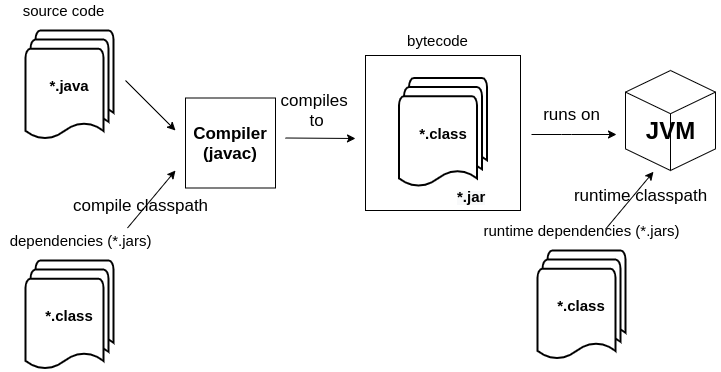

The diagram above was exported from draw.io. Its source (the exported page's mxGraphModel, read from the mxfile embedded in the PNG):
<mxGraphModel dx="1422" dy="696" grid="1" gridSize="10" guides="1" tooltips="1" connect="1" arrows="1" fold="1" page="1" pageScale="1" pageWidth="850" pageHeight="1100" math="0" shadow="0">
  <root>
    <mxCell id="0" />
    <mxCell id="1" parent="0" />
    <mxCell id="Bz45BPIK1xZyI9Vrkfo6-11" value="" style="whiteSpace=wrap;html=1;aspect=fixed;fontSize=17;align=left;" vertex="1" parent="1">
      <mxGeometry x="380" y="485" width="155" height="155" as="geometry" />
    </mxCell>
    <mxCell id="Bz45BPIK1xZyI9Vrkfo6-1" value="&lt;b&gt;&lt;font style=&quot;font-size: 15px&quot;&gt;*.java&lt;/font&gt;&lt;/b&gt;" style="strokeWidth=2;html=1;shape=mxgraph.flowchart.multi-document;whiteSpace=wrap;" vertex="1" parent="1">
      <mxGeometry x="40" y="460" width="88" height="110" as="geometry" />
    </mxCell>
    <mxCell id="Bz45BPIK1xZyI9Vrkfo6-3" value="source code" style="text;html=1;align=center;verticalAlign=middle;resizable=0;points=[];autosize=1;strokeColor=none;fillColor=none;fontSize=15;" vertex="1" parent="1">
      <mxGeometry x="28" y="430" width="100" height="20" as="geometry" />
    </mxCell>
    <mxCell id="Bz45BPIK1xZyI9Vrkfo6-5" value="" style="endArrow=classic;html=1;rounded=0;fontSize=15;" edge="1" parent="1">
      <mxGeometry width="50" height="50" relative="1" as="geometry">
        <mxPoint x="140" y="510" as="sourcePoint" />
        <mxPoint x="190" y="560" as="targetPoint" />
      </mxGeometry>
    </mxCell>
    <mxCell id="Bz45BPIK1xZyI9Vrkfo6-4" value="&lt;b&gt;&lt;font style=&quot;font-size: 15px&quot;&gt;*.class&lt;/font&gt;&lt;/b&gt;" style="strokeWidth=2;html=1;shape=mxgraph.flowchart.multi-document;whiteSpace=wrap;" vertex="1" parent="1">
      <mxGeometry x="413.5" y="507.5" width="88" height="110" as="geometry" />
    </mxCell>
    <mxCell id="Bz45BPIK1xZyI9Vrkfo6-7" value="&lt;b&gt;&lt;font style=&quot;font-size: 15px&quot;&gt;*.class&lt;/font&gt;&lt;/b&gt;" style="strokeWidth=2;html=1;shape=mxgraph.flowchart.multi-document;whiteSpace=wrap;" vertex="1" parent="1">
      <mxGeometry x="40" y="690" width="88" height="110" as="geometry" />
    </mxCell>
    <mxCell id="Bz45BPIK1xZyI9Vrkfo6-8" value="dependencies (*.jars)" style="text;html=1;align=center;verticalAlign=middle;resizable=0;points=[];autosize=1;strokeColor=none;fillColor=none;fontSize=15;" vertex="1" parent="1">
      <mxGeometry x="15" y="660" width="160" height="20" as="geometry" />
    </mxCell>
    <mxCell id="Bz45BPIK1xZyI9Vrkfo6-9" value="" style="endArrow=classic;html=1;rounded=0;fontSize=17;" edge="1" parent="1">
      <mxGeometry width="50" height="50" relative="1" as="geometry">
        <mxPoint x="142" y="657.5" as="sourcePoint" />
        <mxPoint x="190" y="600" as="targetPoint" />
        <Array as="points" />
      </mxGeometry>
    </mxCell>
    <mxCell id="Bz45BPIK1xZyI9Vrkfo6-10" value="runtime classpath" style="text;html=1;align=center;verticalAlign=middle;resizable=0;points=[];autosize=1;strokeColor=none;fillColor=none;fontSize=17;rotation=0;" vertex="1" parent="1">
      <mxGeometry x="580" y="610" width="150" height="30" as="geometry" />
    </mxCell>
    <mxCell id="Bz45BPIK1xZyI9Vrkfo6-12" value="&lt;b style=&quot;color: rgb(0 , 0 , 0) ; font-family: &amp;#34;helvetica&amp;#34; ; font-size: 12px ; font-style: normal ; letter-spacing: normal ; text-align: center ; text-indent: 0px ; text-transform: none ; word-spacing: 0px ; background-color: rgb(248 , 249 , 250)&quot;&gt;&lt;font style=&quot;font-size: 15px&quot;&gt;*.jar&lt;/font&gt;&lt;/b&gt;" style="text;whiteSpace=wrap;html=1;fontSize=17;" vertex="1" parent="1">
      <mxGeometry x="470" y="610" width="70" height="40" as="geometry" />
    </mxCell>
    <mxCell id="Bz45BPIK1xZyI9Vrkfo6-13" value="bytecode" style="text;html=1;align=center;verticalAlign=middle;resizable=0;points=[];autosize=1;strokeColor=none;fillColor=none;fontSize=15;" vertex="1" parent="1">
      <mxGeometry x="411.5" y="460" width="80" height="20" as="geometry" />
    </mxCell>
    <mxCell id="Bz45BPIK1xZyI9Vrkfo6-14" value="" style="html=1;whiteSpace=wrap;shape=isoCube2;backgroundOutline=1;isoAngle=15;fontSize=17;align=left;rotation=0;" vertex="1" parent="1">
      <mxGeometry x="640" y="500" width="90" height="100" as="geometry" />
    </mxCell>
    <mxCell id="Bz45BPIK1xZyI9Vrkfo6-15" value="JVM" style="text;strokeColor=none;fillColor=none;html=1;fontSize=24;fontStyle=1;verticalAlign=middle;align=center;" vertex="1" parent="1">
      <mxGeometry x="635" y="540" width="100" height="40" as="geometry" />
    </mxCell>
    <mxCell id="Bz45BPIK1xZyI9Vrkfo6-16" value="" style="endArrow=classic;html=1;rounded=0;fontSize=15;entryX=0;entryY=0.25;entryDx=0;entryDy=0;" edge="1" parent="1">
      <mxGeometry width="50" height="50" relative="1" as="geometry">
        <mxPoint x="546" y="564" as="sourcePoint" />
        <mxPoint x="631" y="564" as="targetPoint" />
        <Array as="points">
          <mxPoint x="576" y="564" />
          <mxPoint x="586" y="564" />
        </Array>
      </mxGeometry>
    </mxCell>
    <mxCell id="Bz45BPIK1xZyI9Vrkfo6-17" value="&lt;b&gt;Compiler&lt;br&gt;(javac)&lt;br&gt;&lt;/b&gt;" style="whiteSpace=wrap;html=1;aspect=fixed;fontSize=17;align=center;" vertex="1" parent="1">
      <mxGeometry x="200" y="527.5" width="90" height="90" as="geometry" />
    </mxCell>
    <mxCell id="Bz45BPIK1xZyI9Vrkfo6-18" value="" style="endArrow=classic;html=1;rounded=0;fontSize=15;" edge="1" parent="1">
      <mxGeometry width="50" height="50" relative="1" as="geometry">
        <mxPoint x="300" y="567.5" as="sourcePoint" />
        <mxPoint x="370" y="568" as="targetPoint" />
      </mxGeometry>
    </mxCell>
    <mxCell id="Bz45BPIK1xZyI9Vrkfo6-19" value="compiles&amp;nbsp;&lt;br&gt;to" style="edgeLabel;html=1;align=center;verticalAlign=middle;resizable=0;points=[];fontSize=17;" vertex="1" connectable="0" parent="Bz45BPIK1xZyI9Vrkfo6-18">
      <mxGeometry x="-0.3722" y="4" relative="1" as="geometry">
        <mxPoint x="8" y="-24" as="offset" />
      </mxGeometry>
    </mxCell>
    <mxCell id="Bz45BPIK1xZyI9Vrkfo6-20" value="runs on" style="edgeLabel;html=1;align=center;verticalAlign=middle;resizable=0;points=[];fontSize=17;" vertex="1" connectable="0" parent="1">
      <mxGeometry x="585.9980094967211" y="543.9972408854618" as="geometry" />
    </mxCell>
    <mxCell id="Bz45BPIK1xZyI9Vrkfo6-21" value="&lt;b&gt;&lt;font style=&quot;font-size: 15px&quot;&gt;*.class&lt;/font&gt;&lt;/b&gt;" style="strokeWidth=2;html=1;shape=mxgraph.flowchart.multi-document;whiteSpace=wrap;" vertex="1" parent="1">
      <mxGeometry x="552" y="680" width="88" height="110" as="geometry" />
    </mxCell>
    <mxCell id="Bz45BPIK1xZyI9Vrkfo6-22" value="runtime dependencies (*.jars)" style="text;html=1;align=center;verticalAlign=middle;resizable=0;points=[];autosize=1;strokeColor=none;fillColor=none;fontSize=15;" vertex="1" parent="1">
      <mxGeometry x="491" y="650" width="210" height="20" as="geometry" />
    </mxCell>
    <mxCell id="Bz45BPIK1xZyI9Vrkfo6-23" value="" style="endArrow=classic;html=1;rounded=0;fontSize=17;" edge="1" parent="1">
      <mxGeometry width="50" height="50" relative="1" as="geometry">
        <mxPoint x="620" y="658.75" as="sourcePoint" />
        <mxPoint x="668" y="601.25" as="targetPoint" />
        <Array as="points" />
      </mxGeometry>
    </mxCell>
    <mxCell id="Bz45BPIK1xZyI9Vrkfo6-24" value="compile classpath" style="text;html=1;align=center;verticalAlign=middle;resizable=0;points=[];autosize=1;strokeColor=none;fillColor=none;fontSize=17;rotation=0;" vertex="1" parent="1">
      <mxGeometry x="80" y="620" width="150" height="30" as="geometry" />
    </mxCell>
  </root>
</mxGraphModel>